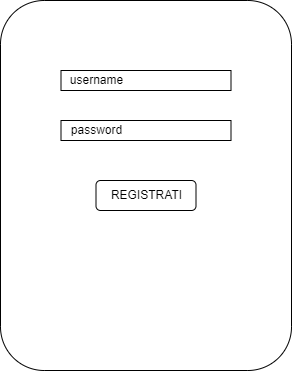

The diagram above was exported from draw.io. Its source (the exported page's mxGraphModel, read from the mxfile embedded in the PNG):
<mxGraphModel dx="910" dy="498" grid="1" gridSize="10" guides="1" tooltips="1" connect="1" arrows="1" fold="1" page="1" pageScale="1" pageWidth="827" pageHeight="1169" math="0" shadow="0">
  <root>
    <mxCell id="0" />
    <mxCell id="1" parent="0" />
    <mxCell id="_1IvCx3SyLJqBvLulnfL-1" value="" style="rounded=1;whiteSpace=wrap;html=1;" vertex="1" parent="1">
      <mxGeometry x="249" y="110" width="291" height="370" as="geometry" />
    </mxCell>
    <mxCell id="_1IvCx3SyLJqBvLulnfL-2" value="" style="rounded=0;whiteSpace=wrap;html=1;" vertex="1" parent="1">
      <mxGeometry x="309.5" y="180" width="170" height="20" as="geometry" />
    </mxCell>
    <mxCell id="_1IvCx3SyLJqBvLulnfL-3" value="" style="rounded=0;whiteSpace=wrap;html=1;" vertex="1" parent="1">
      <mxGeometry x="309.5" y="230" width="170" height="20" as="geometry" />
    </mxCell>
    <mxCell id="_1IvCx3SyLJqBvLulnfL-4" value="username" style="text;html=1;align=center;verticalAlign=middle;resizable=0;points=[];autosize=1;strokeColor=none;fillColor=none;" vertex="1" parent="1">
      <mxGeometry x="305" y="175" width="80" height="30" as="geometry" />
    </mxCell>
    <mxCell id="_1IvCx3SyLJqBvLulnfL-5" value="password" style="text;html=1;align=center;verticalAlign=middle;resizable=0;points=[];autosize=1;strokeColor=none;fillColor=none;" vertex="1" parent="1">
      <mxGeometry x="310" y="225" width="70" height="30" as="geometry" />
    </mxCell>
    <mxCell id="_1IvCx3SyLJqBvLulnfL-6" value="" style="rounded=1;whiteSpace=wrap;html=1;" vertex="1" parent="1">
      <mxGeometry x="344.5" y="290" width="100" height="30" as="geometry" />
    </mxCell>
    <mxCell id="_1IvCx3SyLJqBvLulnfL-7" value="REGISTRATI" style="text;html=1;align=center;verticalAlign=middle;resizable=0;points=[];autosize=1;strokeColor=none;fillColor=none;" vertex="1" parent="1">
      <mxGeometry x="349.5" y="290" width="90" height="30" as="geometry" />
    </mxCell>
  </root>
</mxGraphModel>